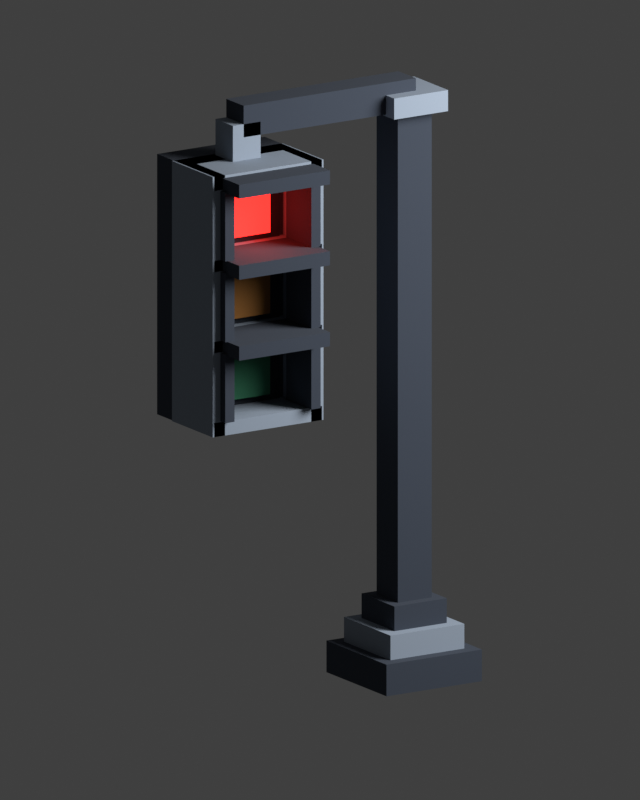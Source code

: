 # Source: gotham_stoplight.blend  (saved by Blender 5.3.31; exported with 4.5.12 LTS)
import bpy
from mathutils import Matrix  # noqa: F401  (used for matrix-valued properties, if any)

bpy.ops.wm.read_factory_settings(use_empty=True)
scene = bpy.context.scene
scene.name = 'Scene'

# ---- collections
col_gotham_stoplight = bpy.data.collections.new('Gotham Stoplight'); scene.collection.children.link(col_gotham_stoplight)
col_preview = bpy.data.collections.new('Preview'); scene.collection.children.link(col_preview)

# ---- materials (node trees are filled in below, after node groups)
mat_stoplight_charcoal = bpy.data.materials.new('Stoplight Charcoal')
mat_stoplight_charcoal.diffuse_color = (0.035, 0.045, 0.065, 1.0)
mat_stoplight_slate_gray = bpy.data.materials.new('Stoplight Slate Gray')
mat_stoplight_slate_gray.diffuse_color = (0.26, 0.31, 0.38, 1.0)
mat_stoplight_recess_black = bpy.data.materials.new('Stoplight Recess Black')
mat_stoplight_recess_black.diffuse_color = (0.012, 0.016, 0.024, 1.0)
mat_stoplight_lens_red = bpy.data.materials.new('Stoplight Lens Red')
mat_stoplight_lens_red.diffuse_color = (0.85, 0.018, 0.014, 1.0)
mat_stoplight_lens_amber = bpy.data.materials.new('Stoplight Lens Amber')
mat_stoplight_lens_amber.diffuse_color = (0.23, 0.095, 0.018, 1.0)
mat_stoplight_lens_green = bpy.data.materials.new('Stoplight Lens Green')
mat_stoplight_lens_green.diffuse_color = (0.022, 0.13, 0.066, 1.0)

# ---- material node trees
mat_stoplight_charcoal.use_nodes = True; mat_stoplight_charcoal.node_tree.nodes.clear()
_N = mat_stoplight_charcoal.node_tree.nodes; _L = mat_stoplight_charcoal.node_tree.links
n0 = _N.new('ShaderNodeBsdfPrincipled'); n0.name = 'Principled BSDF'; n0.location = (-200, 100)
n0.inputs[0].default_value = (0.035, 0.045, 0.065, 1.0)
n0.inputs[2].default_value = 1.0
n0.inputs[10].default_value = 0.005
n0.inputs[27].default_value = (0.035, 0.045, 0.065, 1.0)
n1 = _N.new('ShaderNodeOutputMaterial'); n1.name = 'Material Output'; n1.location = (200, 100)
_L.new(n0.outputs[0], n1.inputs[0])
n1.is_active_output = True
mat_stoplight_slate_gray.use_nodes = True; mat_stoplight_slate_gray.node_tree.nodes.clear()
_N = mat_stoplight_slate_gray.node_tree.nodes; _L = mat_stoplight_slate_gray.node_tree.links
n0 = _N.new('ShaderNodeBsdfPrincipled'); n0.name = 'Principled BSDF'; n0.location = (-200, 100)
n0.inputs[0].default_value = (0.26, 0.31, 0.38, 1.0)
n0.inputs[2].default_value = 1.0
n0.inputs[10].default_value = 0.005
n0.inputs[27].default_value = (0.26, 0.31, 0.38, 1.0)
n1 = _N.new('ShaderNodeOutputMaterial'); n1.name = 'Material Output'; n1.location = (200, 100)
_L.new(n0.outputs[0], n1.inputs[0])
n1.is_active_output = True
mat_stoplight_recess_black.use_nodes = True; mat_stoplight_recess_black.node_tree.nodes.clear()
_N = mat_stoplight_recess_black.node_tree.nodes; _L = mat_stoplight_recess_black.node_tree.links
n0 = _N.new('ShaderNodeBsdfPrincipled'); n0.name = 'Principled BSDF'; n0.location = (-200, 100)
n0.inputs[0].default_value = (0.012, 0.016, 0.024, 1.0)
n0.inputs[2].default_value = 1.0
n0.inputs[10].default_value = 0.005
n0.inputs[27].default_value = (0.012, 0.016, 0.024, 1.0)
n1 = _N.new('ShaderNodeOutputMaterial'); n1.name = 'Material Output'; n1.location = (200, 100)
_L.new(n0.outputs[0], n1.inputs[0])
n1.is_active_output = True
mat_stoplight_lens_red.use_nodes = True; mat_stoplight_lens_red.node_tree.nodes.clear()
_N = mat_stoplight_lens_red.node_tree.nodes; _L = mat_stoplight_lens_red.node_tree.links
n0 = _N.new('ShaderNodeBsdfPrincipled'); n0.name = 'Principled BSDF'; n0.location = (-200, 100)
n0.inputs[0].default_value = (0.85, 0.018, 0.014, 1.0)
n0.inputs[2].default_value = 1.0
n0.inputs[10].default_value = 0.005
n0.inputs[27].default_value = (0.85, 0.018, 0.014, 1.0)
n0.inputs[28].default_value = 3.5
n1 = _N.new('ShaderNodeOutputMaterial'); n1.name = 'Material Output'; n1.location = (200, 100)
_L.new(n0.outputs[0], n1.inputs[0])
n1.is_active_output = True
mat_stoplight_lens_amber.use_nodes = True; mat_stoplight_lens_amber.node_tree.nodes.clear()
_N = mat_stoplight_lens_amber.node_tree.nodes; _L = mat_stoplight_lens_amber.node_tree.links
n0 = _N.new('ShaderNodeBsdfPrincipled'); n0.name = 'Principled BSDF'; n0.location = (-200, 100)
n0.inputs[0].default_value = (0.23, 0.095, 0.018, 1.0)
n0.inputs[2].default_value = 1.0
n0.inputs[10].default_value = 0.005
n0.inputs[27].default_value = (0.23, 0.095, 0.018, 1.0)
n1 = _N.new('ShaderNodeOutputMaterial'); n1.name = 'Material Output'; n1.location = (200, 100)
_L.new(n0.outputs[0], n1.inputs[0])
n1.is_active_output = True
mat_stoplight_lens_green.use_nodes = True; mat_stoplight_lens_green.node_tree.nodes.clear()
_N = mat_stoplight_lens_green.node_tree.nodes; _L = mat_stoplight_lens_green.node_tree.links
n0 = _N.new('ShaderNodeBsdfPrincipled'); n0.name = 'Principled BSDF'; n0.location = (-200, 100)
n0.inputs[0].default_value = (0.022, 0.13, 0.066, 1.0)
n0.inputs[2].default_value = 1.0
n0.inputs[10].default_value = 0.005
n0.inputs[27].default_value = (0.022, 0.13, 0.066, 1.0)
n1 = _N.new('ShaderNodeOutputMaterial'); n1.name = 'Material Output'; n1.location = (200, 100)
_L.new(n0.outputs[0], n1.inputs[0])
n1.is_active_output = True

# ---- world
world_midnight_preview_world = bpy.data.worlds.new('Midnight Preview World'); scene.world = world_midnight_preview_world
world_midnight_preview_world.use_nodes = True; world_midnight_preview_world.node_tree.nodes.clear()
_N = world_midnight_preview_world.node_tree.nodes; _L = world_midnight_preview_world.node_tree.links
n0 = _N.new('ShaderNodeBackground'); n0.name = 'Background'; n0.location = (-200, 100)
n0.inputs[0].default_value = (0.05, 0.05, 0.05, 1.0)
n1 = _N.new('ShaderNodeOutputWorld'); n1.name = 'World Output'; n1.location = (200, 100)
_L.new(n0.outputs[0], n1.inputs[0])
n1.is_active_output = True
world_midnight_preview_world.color = (0.025, 0.035, 0.055)

# ---- cameras
cam_stoplight_three_quarter_camera = bpy.data.cameras.new('Stoplight Three-Quarter Camera')
cam_stoplight_three_quarter_camera.type = 'ORTHO'
cam_stoplight_three_quarter_camera.ortho_scale = 4.4

# ---- lights
light_preview_red_glow = bpy.data.lights.new('Preview Red Glow', 'POINT')
light_preview_red_glow.color = (1.0, 0.045, 0.025)
light_preview_red_glow.energy = 7.0
light_preview_red_glow.shadow_soft_size = 0.28
light_preview_key = bpy.data.lights.new('Preview Key', 'AREA')
light_preview_key.energy = 650.0
light_preview_key.shape = 'DISK'
light_preview_key.size = 4.0

# ---- meshes
me_gotham_stoplight_mesh = bpy.data.meshes.new('Gotham_Stoplight_Mesh')
me_gotham_stoplight_mesh.from_pydata([(-0.31, 0.0, -0.31), (0.31, 0.0, -0.31), (0.31, 0.18, -0.31), (-0.31, 0.18, -0.31), (-0.31, 0.0, 0.31), (0.31, 0.0, 0.31), (0.31, 0.18, 0.31), (-0.31, 0.18, 0.31), (-0.24, 0.18, -0.24), (0.24, 0.18, -0.24), (0.24, 0.32, -0.24), (-0.24, 0.32, -0.24), (-0.24, 0.18, 0.24), (0.24, 0.18, 0.24), (0.24, 0.32, 0.24), (-0.24, 0.32, 0.24), (-0.17, 0.32, -0.17), (0.17, 0.32, -0.17), (0.17, 0.46, -0.17), (-0.17, 0.46, -0.17), (-0.17, 0.32, 0.17), (0.17, 0.32, 0.17), (0.17, 0.46, 0.17), (-0.17, 0.46, 0.17), (-0.11, 0.45, -0.11), (0.11, 0.45, -0.11), (0.11, 3.27, -0.11), (-0.11, 3.27, -0.11), (-0.11, 0.45, 0.11), (0.11, 0.45, 0.11), (0.11, 3.27, 0.11), (-0.11, 3.27, 0.11), (-0.175, 3.23, -0.175), (0.175, 3.23, -0.175), (0.175, 3.35, -0.175), (-0.175, 3.35, -0.175), (-0.175, 3.23, 0.175), (0.175, 3.23, 0.175), (0.175, 3.35, 0.175), (-0.175, 3.35, 0.175), (-0.02, 3.24, -0.09), (1.1, 3.24, -0.09), (1.1, 3.42, -0.09), (-0.02, 3.42, -0.09), (-0.02, 3.24, 0.09), (1.1, 3.24, 0.09), (1.1, 3.42, 0.09), (-0.02, 3.42, 0.09), (0.99, 3.025, -0.09), (1.17, 3.025, -0.09), (1.17, 3.315, -0.09), (0.99, 3.315, -0.09), (0.99, 3.025, 0.09), (1.17, 3.025, 0.09), (1.17, 3.315, 0.09), (0.99, 3.315, 0.09), (0.73, 1.63, -0.02), (1.43, 1.63, -0.02), (1.43, 3.11, -0.02), (0.73, 3.11, -0.02), (0.73, 1.63, 0.28), (1.43, 1.63, 0.28), (1.43, 3.11, 0.28), (0.73, 3.11, 0.28), (0.72, 1.63, -0.31), (0.8, 1.63, -0.31), (0.8, 3.11, -0.31), (0.72, 3.11, -0.31), (0.72, 1.63, 0.11), (0.8, 1.63, 0.11), (0.8, 3.11, 0.11), (0.72, 3.11, 0.11), (1.36, 1.63, -0.31), (1.44, 1.63, -0.31), (1.44, 3.11, -0.31), (1.36, 3.11, -0.31), (1.36, 1.63, 0.11), (1.44, 1.63, 0.11), (1.44, 3.11, 0.11), (1.36, 3.11, 0.11), (0.73, 3.03, -0.31), (1.43, 3.03, -0.31), (1.43, 3.11, -0.31), (0.73, 3.11, -0.31), (0.73, 3.03, 0.11), (1.43, 3.03, 0.11), (1.43, 3.11, 0.11), (0.73, 3.11, 0.11), (0.73, 1.63, -0.31), (1.43, 1.63, -0.31), (1.43, 1.71, -0.31), (0.73, 1.71, -0.31), (0.73, 1.63, 0.11), (1.43, 1.63, 0.11), (1.43, 1.71, 0.11), (0.73, 1.71, 0.11), (0.835, 2.63, -0.0395), (1.325, 2.63, -0.0395), (1.325, 3.03, -0.0395), (0.835, 3.03, -0.0395), (0.835, 2.63, -0.0245), (1.325, 2.63, -0.0245), (1.325, 3.03, -0.0245), (0.835, 3.03, -0.0245), (0.835, 2.17, -0.0395), (1.325, 2.17, -0.0395), (1.325, 2.57, -0.0395), (0.835, 2.57, -0.0395), (0.835, 2.17, -0.0245), (1.325, 2.17, -0.0245), (1.325, 2.57, -0.0245), (0.835, 2.57, -0.0245), (0.835, 1.71, -0.0395), (1.325, 1.71, -0.0395), (1.325, 2.11, -0.0395), (0.835, 2.11, -0.0395), (0.835, 1.71, -0.0245), (1.325, 1.71, -0.0245), (1.325, 2.11, -0.0245), (0.835, 2.11, -0.0245), (0.925, 2.675, -0.0865), (1.235, 2.675, -0.0865), (1.235, 2.985, -0.0865), (0.925, 2.985, -0.0865), (0.925, 2.675, -0.0415), (1.235, 2.675, -0.0415), (1.235, 2.985, -0.0415), (0.925, 2.985, -0.0415), (0.785, 3.015, -0.48), (1.375, 3.015, -0.48), (1.375, 3.095, -0.48), (0.785, 3.095, -0.48), (0.785, 3.015, -0.1), (1.375, 3.015, -0.1), (1.375, 3.095, -0.1), (0.785, 3.095, -0.1), (0.77, 2.635, -0.36), (0.83, 2.635, -0.36), (0.83, 3.025, -0.36), (0.77, 3.025, -0.36), (0.77, 2.635, -0.1), (0.83, 2.635, -0.1), (0.83, 3.025, -0.1), (0.77, 3.025, -0.1), (1.33, 2.635, -0.36), (1.39, 2.635, -0.36), (1.39, 3.025, -0.36), (1.33, 3.025, -0.36), (1.33, 2.635, -0.1), (1.39, 2.635, -0.1), (1.39, 3.025, -0.1), (1.33, 3.025, -0.1), (0.925, 2.215, -0.0865), (1.235, 2.215, -0.0865), (1.235, 2.525, -0.0865), (0.925, 2.525, -0.0865), (0.925, 2.215, -0.0415), (1.235, 2.215, -0.0415), (1.235, 2.525, -0.0415), (0.925, 2.525, -0.0415), (0.785, 2.555, -0.48), (1.375, 2.555, -0.48), (1.375, 2.635, -0.48), (0.785, 2.635, -0.48), (0.785, 2.555, -0.1), (1.375, 2.555, -0.1), (1.375, 2.635, -0.1), (0.785, 2.635, -0.1), (0.77, 2.175, -0.36), (0.83, 2.175, -0.36), (0.83, 2.565, -0.36), (0.77, 2.565, -0.36), (0.77, 2.175, -0.1), (0.83, 2.175, -0.1), (0.83, 2.565, -0.1), (0.77, 2.565, -0.1), (1.33, 2.175, -0.36), (1.39, 2.175, -0.36), (1.39, 2.565, -0.36), (1.33, 2.565, -0.36), (1.33, 2.175, -0.1), (1.39, 2.175, -0.1), (1.39, 2.565, -0.1), (1.33, 2.565, -0.1), (0.925, 1.755, -0.0865), (1.235, 1.755, -0.0865), (1.235, 2.065, -0.0865), (0.925, 2.065, -0.0865), (0.925, 1.755, -0.0415), (1.235, 1.755, -0.0415), (1.235, 2.065, -0.0415), (0.925, 2.065, -0.0415), (0.785, 2.095, -0.48), (1.375, 2.095, -0.48), (1.375, 2.175, -0.48), (0.785, 2.175, -0.48), (0.785, 2.095, -0.1), (1.375, 2.095, -0.1), (1.375, 2.175, -0.1), (0.785, 2.175, -0.1), (0.77, 1.715, -0.36), (0.83, 1.715, -0.36), (0.83, 2.105, -0.36), (0.77, 2.105, -0.36), (0.77, 1.715, -0.1), (0.83, 1.715, -0.1), (0.83, 2.105, -0.1), (0.77, 2.105, -0.1), (1.33, 1.715, -0.36), (1.39, 1.715, -0.36), (1.39, 2.105, -0.36), (1.33, 2.105, -0.36), (1.33, 1.715, -0.1), (1.39, 1.715, -0.1), (1.39, 2.105, -0.1), (1.33, 2.105, -0.1), (0.73, 2.568, -0.31), (1.43, 2.568, -0.31), (1.43, 2.632, -0.31), (0.73, 2.632, -0.31), (0.73, 2.568, 0.11), (1.43, 2.568, 0.11), (1.43, 2.632, 0.11), (0.73, 2.632, 0.11), (0.73, 2.108, -0.31), (1.43, 2.108, -0.31), (1.43, 2.172, -0.31), (0.73, 2.172, -0.31), (0.73, 2.108, 0.11), (1.43, 2.108, 0.11), (1.43, 2.172, 0.11), (0.73, 2.172, 0.11)], [], [(0, 3, 2, 1), (4, 5, 6, 7), (0, 1, 5, 4), (3, 7, 6, 2), (0, 4, 7, 3), (1, 2, 6, 5), (8, 11, 10, 9), (12, 13, 14, 15), (8, 9, 13, 12), (11, 15, 14, 10), (8, 12, 15, 11), (9, 10, 14, 13), (16, 19, 18, 17), (20, 21, 22, 23), (16, 17, 21, 20), (19, 23, 22, 18), (16, 20, 23, 19), (17, 18, 22, 21), (24, 27, 26, 25), (28, 29, 30, 31), (24, 25, 29, 28), (27, 31, 30, 26), (24, 28, 31, 27), (25, 26, 30, 29), (32, 35, 34, 33), (36, 37, 38, 39), (32, 33, 37, 36), (35, 39, 38, 34), (32, 36, 39, 35), (33, 34, 38, 37), (40, 43, 42, 41), (44, 45, 46, 47), (40, 41, 45, 44), (43, 47, 46, 42), (40, 44, 47, 43), (41, 42, 46, 45), (48, 51, 50, 49), (52, 53, 54, 55), (48, 49, 53, 52), (51, 55, 54, 50), (48, 52, 55, 51), (49, 50, 54, 53), (56, 59, 58, 57), (60, 61, 62, 63), (56, 57, 61, 60), (59, 63, 62, 58), (56, 60, 63, 59), (57, 58, 62, 61), (64, 67, 66, 65), (68, 69, 70, 71), (64, 65, 69, 68), (67, 71, 70, 66), (64, 68, 71, 67), (65, 66, 70, 69), (72, 75, 74, 73), (76, 77, 78, 79), (72, 73, 77, 76), (75, 79, 78, 74), (72, 76, 79, 75), (73, 74, 78, 77), (80, 83, 82, 81), (84, 85, 86, 87), (80, 81, 85, 84), (83, 87, 86, 82), (80, 84, 87, 83), (81, 82, 86, 85), (88, 91, 90, 89), (92, 93, 94, 95), (88, 89, 93, 92), (91, 95, 94, 90), (88, 92, 95, 91), (89, 90, 94, 93), (96, 99, 98, 97), (100, 101, 102, 103), (96, 97, 101, 100), (99, 103, 102, 98), (96, 100, 103, 99), (97, 98, 102, 101), (104, 107, 106, 105), (108, 109, 110, 111), (104, 105, 109, 108), (107, 111, 110, 106), (104, 108, 111, 107), (105, 106, 110, 109), (112, 115, 114, 113), (116, 117, 118, 119), (112, 113, 117, 116), (115, 119, 118, 114), (112, 116, 119, 115), (113, 114, 118, 117), (120, 123, 122, 121), (124, 125, 126, 127), (120, 121, 125, 124), (123, 127, 126, 122), (120, 124, 127, 123), (121, 122, 126, 125), (128, 131, 130, 129), (132, 133, 134, 135), (128, 129, 133, 132), (131, 135, 134, 130), (128, 132, 135, 131), (129, 130, 134, 133), (136, 139, 138, 137), (140, 141, 142, 143), (136, 137, 141, 140), (139, 143, 142, 138), (136, 140, 143, 139), (137, 138, 142, 141), (144, 147, 146, 145), (148, 149, 150, 151), (144, 145, 149, 148), (147, 151, 150, 146), (144, 148, 151, 147), (145, 146, 150, 149), (152, 155, 154, 153), (156, 157, 158, 159), (152, 153, 157, 156), (155, 159, 158, 154), (152, 156, 159, 155), (153, 154, 158, 157), (160, 163, 162, 161), (164, 165, 166, 167), (160, 161, 165, 164), (163, 167, 166, 162), (160, 164, 167, 163), (161, 162, 166, 165), (168, 171, 170, 169), (172, 173, 174, 175), (168, 169, 173, 172), (171, 175, 174, 170), (168, 172, 175, 171), (169, 170, 174, 173), (176, 179, 178, 177), (180, 181, 182, 183), (176, 177, 181, 180), (179, 183, 182, 178), (176, 180, 183, 179), (177, 178, 182, 181), (184, 187, 186, 185), (188, 189, 190, 191), (184, 185, 189, 188), (187, 191, 190, 186), (184, 188, 191, 187), (185, 186, 190, 189), (192, 195, 194, 193), (196, 197, 198, 199), (192, 193, 197, 196), (195, 199, 198, 194), (192, 196, 199, 195), (193, 194, 198, 197), (200, 203, 202, 201), (204, 205, 206, 207), (200, 201, 205, 204), (203, 207, 206, 202), (200, 204, 207, 203), (201, 202, 206, 205), (208, 211, 210, 209), (212, 213, 214, 215), (208, 209, 213, 212), (211, 215, 214, 210), (208, 212, 215, 211), (209, 210, 214, 213), (216, 219, 218, 217), (220, 221, 222, 223), (216, 217, 221, 220), (219, 223, 222, 218), (216, 220, 223, 219), (217, 218, 222, 221), (224, 227, 226, 225), (228, 229, 230, 231), (224, 225, 229, 228), (227, 231, 230, 226), (224, 228, 231, 227), (225, 226, 230, 229)])
me_gotham_stoplight_mesh.polygons.foreach_set('material_index', [0, 0, 0, 0, 0, 0, 1, 1, 1, 1, 1, 1, 0, 0, 0, 0, 0, 0, 0, 0, 0, 0, 0, 0, 1, 1, 1, 1, 1, 1, 0, 0, 0, 0, 0, 0, 1, 1, 1, 1, 1, 1, 0, 0, 0, 0, 0, 0, 1, 1, 1, 1, 1, 1, 1, 1, 1, 1, 1, 1, 1, 1, 1, 1, 1, 1, 1, 1, 1, 1, 1, 1, 2, 2, 2, 2, 2, 2, 2, 2, 2, 2, 2, 2, 2, 2, 2, 2, 2, 2, 3, 3, 3, 3, 3, 3, 0, 0, 0, 0, 0, 0, 0, 0, 0, 0, 0, 0, 0, 0, 0, 0, 0, 0, 4, 4, 4, 4, 4, 4, 0, 0, 0, 0, 0, 0, 0, 0, 0, 0, 0, 0, 0, 0, 0, 0, 0, 0, 5, 5, 5, 5, 5, 5, 0, 0, 0, 0, 0, 0, 0, 0, 0, 0, 0, 0, 0, 0, 0, 0, 0, 0, 1, 1, 1, 1, 1, 1, 1, 1, 1, 1, 1, 1])
me_gotham_stoplight_mesh.materials.append(mat_stoplight_charcoal)
me_gotham_stoplight_mesh.materials.append(mat_stoplight_slate_gray)
me_gotham_stoplight_mesh.materials.append(mat_stoplight_recess_black)
me_gotham_stoplight_mesh.materials.append(mat_stoplight_lens_red)
me_gotham_stoplight_mesh.materials.append(mat_stoplight_lens_amber)
me_gotham_stoplight_mesh.materials.append(mat_stoplight_lens_green)
me_gotham_stoplight_mesh.update()

# ---- objects
ob_gotham_stoplight = bpy.data.objects.new('Gotham_Stoplight', me_gotham_stoplight_mesh)
ob_preview_red_glow = bpy.data.objects.new('Preview Red Glow', light_preview_red_glow)
ob_preview_key = bpy.data.objects.new('Preview Key', light_preview_key)
ob_stoplight_three_quarter_camera = bpy.data.objects.new('Stoplight Three-Quarter Camera', cam_stoplight_three_quarter_camera)

# ---- transforms, parenting, visibility, modifiers, constraints
ob_gotham_stoplight.location = (0.0, 0.0, 0.0)
ob_preview_red_glow.location = (1.08, 2.83, -0.25)
ob_preview_key.location = (-3.0, 5.0, -4.0)
ob_preview_key.rotation_euler = (2.257, -4.491e-08, -2.327)
ob_stoplight_three_quarter_camera.location = (3.7, 3.2, -5.0)
ob_stoplight_three_quarter_camera.rotation_euler = (-0.2565, 2.579, -4.946e-09)

# ---- collection membership
col_gotham_stoplight.objects.link(ob_gotham_stoplight)
col_preview.objects.link(ob_preview_red_glow)
col_preview.objects.link(ob_preview_key)
col_preview.objects.link(ob_stoplight_three_quarter_camera)

# ---- scene / render settings (as saved in the file)
scene.camera = ob_stoplight_three_quarter_camera
scene.frame_start = 1; scene.frame_end = 250; scene.frame_set(1)
scene.render.engine = 'CYCLES'
scene.render.resolution_x = 720
scene.render.resolution_y = 900
scene.render.bake_bias = 0.0
scene.render.bake_samples = 0
scene.render.compositor_device = 'GPU'
scene.cycles.samples = 32
scene.eevee.use_volume_custom_range = False
scene.eevee.fast_gi_thickness_near = 0.1
scene.eevee.fast_gi_thickness_far = 0.0
scene.eevee.ray_tracing_options.screen_trace_thickness = 0.1
scene.view_settings.look = 'Medium High Contrast'
scene.view_settings.view_transform = 'Standard'
bpy.context.view_layer.update()
